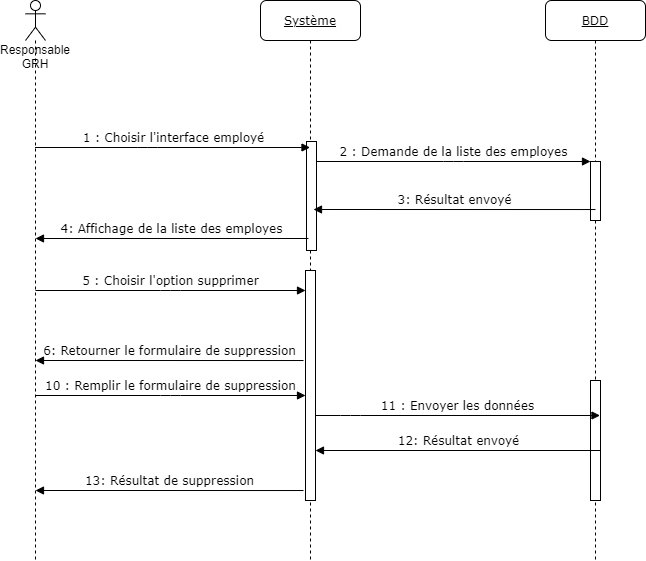

The diagram above was exported from draw.io. Its source (the exported page's mxGraphModel, read from the mxfile embedded in the PNG):
<mxGraphModel dx="1422" dy="705" grid="1" gridSize="10" guides="1" tooltips="1" connect="1" arrows="1" fold="1" page="1" pageScale="1" pageWidth="1100" pageHeight="850" background="#ffffff" math="0" shadow="0">
  <root>
    <mxCell id="0" />
    <mxCell id="1" parent="0" />
    <mxCell id="QNBxMRwScfz_-s4ISM5Y-1" value="&lt;u&gt;Système&lt;/u&gt;" style="shape=umlLifeline;perimeter=lifelinePerimeter;whiteSpace=wrap;html=1;container=1;collapsible=0;recursiveResize=0;outlineConnect=0;rounded=1;shadow=0;comic=0;labelBackgroundColor=none;strokeWidth=1;fontFamily=Verdana;fontSize=12;align=center;" vertex="1" parent="1">
      <mxGeometry x="325" y="80" width="100" height="560" as="geometry" />
    </mxCell>
    <mxCell id="QNBxMRwScfz_-s4ISM5Y-2" value="" style="html=1;points=[];perimeter=orthogonalPerimeter;rounded=0;shadow=0;comic=0;labelBackgroundColor=none;strokeWidth=1;fontFamily=Verdana;fontSize=12;align=center;" vertex="1" parent="QNBxMRwScfz_-s4ISM5Y-1">
      <mxGeometry x="46" y="141" width="10" height="109" as="geometry" />
    </mxCell>
    <mxCell id="QNBxMRwScfz_-s4ISM5Y-3" value="" style="html=1;points=[];perimeter=orthogonalPerimeter;rounded=0;shadow=0;comic=0;labelBackgroundColor=none;strokeWidth=1;fontFamily=Verdana;fontSize=12;align=center;" vertex="1" parent="QNBxMRwScfz_-s4ISM5Y-1">
      <mxGeometry x="45" y="270" width="10" height="230" as="geometry" />
    </mxCell>
    <mxCell id="QNBxMRwScfz_-s4ISM5Y-4" value="&lt;u&gt;BDD&lt;/u&gt;" style="shape=umlLifeline;perimeter=lifelinePerimeter;whiteSpace=wrap;html=1;container=1;collapsible=0;recursiveResize=0;outlineConnect=0;rounded=1;shadow=0;comic=0;labelBackgroundColor=none;strokeWidth=1;fontFamily=Verdana;fontSize=12;align=center;" vertex="1" parent="1">
      <mxGeometry x="610" y="80" width="100" height="560" as="geometry" />
    </mxCell>
    <mxCell id="QNBxMRwScfz_-s4ISM5Y-5" value="" style="html=1;points=[];perimeter=orthogonalPerimeter;rounded=0;shadow=0;comic=0;labelBackgroundColor=none;strokeWidth=1;fontFamily=Verdana;fontSize=12;align=center;" vertex="1" parent="QNBxMRwScfz_-s4ISM5Y-4">
      <mxGeometry x="45" y="161" width="10" height="59" as="geometry" />
    </mxCell>
    <mxCell id="QNBxMRwScfz_-s4ISM5Y-6" value="" style="html=1;points=[];perimeter=orthogonalPerimeter;rounded=0;shadow=0;comic=0;labelBackgroundColor=none;strokeWidth=1;fontFamily=Verdana;fontSize=12;align=center;" vertex="1" parent="QNBxMRwScfz_-s4ISM5Y-4">
      <mxGeometry x="45" y="380" width="10" height="120" as="geometry" />
    </mxCell>
    <mxCell id="QNBxMRwScfz_-s4ISM5Y-7" value="3: Résultat envoyé" style="html=1;verticalAlign=bottom;endArrow=block;labelBackgroundColor=none;fontFamily=Verdana;fontSize=12;edgeStyle=elbowEdgeStyle;elbow=vertical;exitX=0.5;exitY=0.814;exitDx=0;exitDy=0;exitPerimeter=0;" edge="1" parent="1" source="QNBxMRwScfz_-s4ISM5Y-5">
      <mxGeometry relative="1" as="geometry">
        <mxPoint x="625" y="289.0160000000001" as="sourcePoint" />
        <mxPoint x="378" y="289" as="targetPoint" />
      </mxGeometry>
    </mxCell>
    <mxCell id="QNBxMRwScfz_-s4ISM5Y-8" value="1 : Choisir l'interface employé" style="html=1;verticalAlign=bottom;endArrow=block;labelBackgroundColor=none;fontFamily=Verdana;fontSize=12;edgeStyle=elbowEdgeStyle;elbow=vertical;" edge="1" parent="1" target="QNBxMRwScfz_-s4ISM5Y-1">
      <mxGeometry relative="1" as="geometry">
        <mxPoint x="99.5" y="227" as="sourcePoint" />
        <mxPoint x="285" y="227" as="targetPoint" />
      </mxGeometry>
    </mxCell>
    <mxCell id="QNBxMRwScfz_-s4ISM5Y-9" value="2 : Demande de la liste des employes" style="html=1;verticalAlign=bottom;endArrow=block;entryX=0;entryY=0;labelBackgroundColor=none;fontFamily=Verdana;fontSize=12;edgeStyle=elbowEdgeStyle;elbow=vertical;" edge="1" parent="1" source="QNBxMRwScfz_-s4ISM5Y-2" target="QNBxMRwScfz_-s4ISM5Y-5">
      <mxGeometry relative="1" as="geometry">
        <mxPoint x="370" y="200" as="sourcePoint" />
      </mxGeometry>
    </mxCell>
    <mxCell id="QNBxMRwScfz_-s4ISM5Y-10" value="Responsable GRH" style="shape=umlLifeline;participant=umlActor;perimeter=lifelinePerimeter;whiteSpace=wrap;html=1;container=1;collapsible=0;recursiveResize=0;verticalAlign=top;spacingTop=36;outlineConnect=0;size=40;" vertex="1" parent="1">
      <mxGeometry x="90" y="80" width="20" height="560" as="geometry" />
    </mxCell>
    <mxCell id="QNBxMRwScfz_-s4ISM5Y-11" value="4: Affichage de la liste des employes" style="html=1;verticalAlign=bottom;endArrow=block;labelBackgroundColor=none;fontFamily=Verdana;fontSize=12;edgeStyle=elbowEdgeStyle;elbow=vertical;" edge="1" parent="1">
      <mxGeometry relative="1" as="geometry">
        <mxPoint x="373" y="318" as="sourcePoint" />
        <mxPoint x="100" y="318" as="targetPoint" />
      </mxGeometry>
    </mxCell>
    <mxCell id="QNBxMRwScfz_-s4ISM5Y-12" value="5 : Choisir l'option supprimer" style="html=1;verticalAlign=bottom;endArrow=block;labelBackgroundColor=none;fontFamily=Verdana;fontSize=12;edgeStyle=elbowEdgeStyle;elbow=vertical;" edge="1" parent="1">
      <mxGeometry relative="1" as="geometry">
        <mxPoint x="100" y="370" as="sourcePoint" />
        <mxPoint x="370" y="370" as="targetPoint" />
      </mxGeometry>
    </mxCell>
    <mxCell id="QNBxMRwScfz_-s4ISM5Y-13" value="6: Retourner le formulaire de suppression" style="html=1;verticalAlign=bottom;endArrow=block;labelBackgroundColor=none;fontFamily=Verdana;fontSize=12;edgeStyle=elbowEdgeStyle;elbow=vertical;exitX=0.2;exitY=0.744;exitDx=0;exitDy=0;exitPerimeter=0;" edge="1" parent="1">
      <mxGeometry relative="1" as="geometry">
        <mxPoint x="368" y="440.0160000000001" as="sourcePoint" />
        <mxPoint x="100" y="440" as="targetPoint" />
      </mxGeometry>
    </mxCell>
    <mxCell id="QNBxMRwScfz_-s4ISM5Y-14" value="10 : Remplir le formulaire de suppression" style="html=1;verticalAlign=bottom;endArrow=block;labelBackgroundColor=none;fontFamily=Verdana;fontSize=12;edgeStyle=elbowEdgeStyle;elbow=vertical;" edge="1" parent="1">
      <mxGeometry relative="1" as="geometry">
        <mxPoint x="100" y="475" as="sourcePoint" />
        <mxPoint x="370" y="475" as="targetPoint" />
      </mxGeometry>
    </mxCell>
    <mxCell id="QNBxMRwScfz_-s4ISM5Y-15" value="11 : Envoyer les données" style="html=1;verticalAlign=bottom;endArrow=block;labelBackgroundColor=none;fontFamily=Verdana;fontSize=12;edgeStyle=elbowEdgeStyle;elbow=vertical;" edge="1" parent="1">
      <mxGeometry relative="1" as="geometry">
        <mxPoint x="380" y="495" as="sourcePoint" />
        <mxPoint x="664.5" y="495" as="targetPoint" />
        <Array as="points">
          <mxPoint x="415" y="495" />
        </Array>
      </mxGeometry>
    </mxCell>
    <mxCell id="QNBxMRwScfz_-s4ISM5Y-16" value="12: Résultat envoyé" style="html=1;verticalAlign=bottom;endArrow=block;labelBackgroundColor=none;fontFamily=Verdana;fontSize=12;edgeStyle=elbowEdgeStyle;elbow=vertical;" edge="1" parent="1">
      <mxGeometry relative="1" as="geometry">
        <mxPoint x="664.5" y="530.0023809523809" as="sourcePoint" />
        <mxPoint x="380" y="530.0023809523809" as="targetPoint" />
      </mxGeometry>
    </mxCell>
    <mxCell id="QNBxMRwScfz_-s4ISM5Y-17" value="13: Résultat de suppression" style="html=1;verticalAlign=bottom;endArrow=block;labelBackgroundColor=none;fontFamily=Verdana;fontSize=12;edgeStyle=elbowEdgeStyle;elbow=vertical;exitX=0.2;exitY=0.744;exitDx=0;exitDy=0;exitPerimeter=0;" edge="1" parent="1">
      <mxGeometry relative="1" as="geometry">
        <mxPoint x="368" y="570.0160000000001" as="sourcePoint" />
        <mxPoint x="100" y="570" as="targetPoint" />
      </mxGeometry>
    </mxCell>
  </root>
</mxGraphModel>